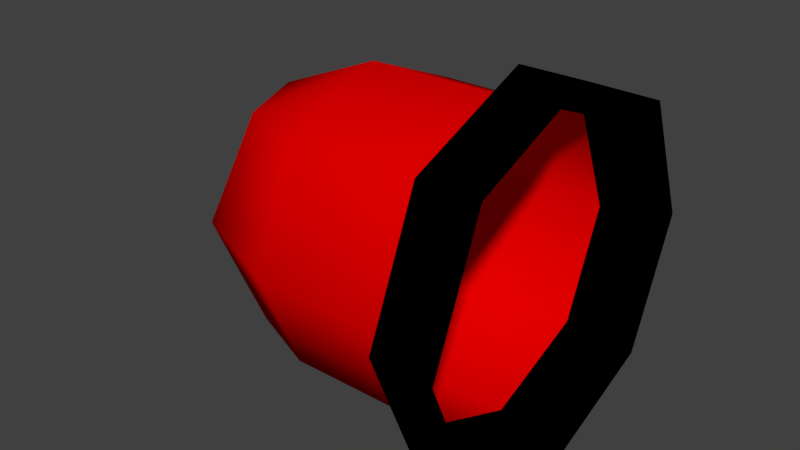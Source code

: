 # Source: alarm_light_centered.blend  (saved by Blender 2.79.0; exported with 4.5.12 LTS)
import bpy
from mathutils import Matrix  # noqa: F401  (used for matrix-valued properties, if any)

bpy.ops.wm.read_factory_settings(use_empty=True)
scene = bpy.context.scene
scene.name = 'Scene'

# ---- collections
col_collection_1 = bpy.data.collections.new('Collection 1'); scene.collection.children.link(col_collection_1)

# ---- materials (node trees are filled in below, after node groups)
mat_material = bpy.data.materials.new('Material')
mat_material.alpha_threshold = 0.0
mat_material.use_transparent_shadow = False
mat_material.diffuse_color = (0.03329, 0.1373, 0.1012, 1.0)
mat_material.roughness = 0.5
mat_material.line_color = (0.0, 0.0, 0.0, 1.0)
mat_black = bpy.data.materials.new('black')
mat_black.alpha_threshold = 0.0
mat_black.use_transparent_shadow = False
mat_black.diffuse_color = (0.0, 0.0, 0.0, 1.0)
mat_black.roughness = 0.5
mat_red = bpy.data.materials.new('red')
mat_red.alpha_threshold = 0.0
mat_red.use_transparent_shadow = False
mat_red.diffuse_color = (0.8, 0.0, 0.0, 1.0)
mat_red.roughness = 0.5

# ---- material node trees

# ---- world
world_world = bpy.data.worlds.new('World'); scene.world = world_world
world_world.color = (0.05088, 0.05088, 0.05088)
world_world.use_sun_shadow = False
world_world.sun_shadow_jitter_overblur = 0.0
world_world.cycles.sampling_method = 'MANUAL'

# ---- meshes
me_plane = bpy.data.meshes.new('Plane')
me_plane.from_pydata([(-1.4, 0.7071, -0.7071), (-1.4, 0.0, -1.0), (-1.4, -0.7071, -0.7071), (-0.4, 1.2, 0.0), (-0.4, 1.0, 0.0), (-0.4, -0.7071, 0.7071), (1.192e-07, -0.8485, 0.8485), (-0.4, 0.0, 1.0), (-0.4, 0.7071, 0.7071), (-0.4, -1.0, 0.0), (2.98e-08, 0.0, 1.2), (1.192e-07, 0.8485, 0.8485), (-0.4, -0.7071, -0.7071), (-0.4, 0.0, -1.0), (-0.4, 0.7071, -0.7071), (-1.4, -1.0, 0.0), (2.98e-08, -1.2, 0.0), (-1.4, 0.7071, 0.7071), (-1.4, 0.0, 1.0), (-1.4, -0.7071, 0.7071), (2.98e-08, -0.8485, -0.8485), (-1.4, 1.0, 0.0), (-1.9, 0.7071, 0.5), (-2.107, 0.0, 0.7071), (-1.9, -0.7071, 0.5), (2.98e-08, 0.0, -1.2), (2.98e-08, 0.8485, -0.8485), (-2.107, 0.7071, 0.0), (-2.4, 0.0, 0.0), (-2.107, -0.7071, 0.0), (-1.192e-07, 1.2, 0.0), (-0.4, 0.8485, -0.8485), (-1.9, 0.7071, -0.5), (-2.107, 0.0, -0.7071), (-1.9, -0.7071, -0.5), (-0.4, 0.0, -1.2), (-0.4, -0.8485, -0.8485), (-0.4, -1.2, 0.0), (-0.4, 0.8485, 0.8485), (-0.4, 0.0, 1.2), (-0.4, -0.8485, 0.8485)], [], [(14, 4, 3, 31), (4, 8, 38, 3), (8, 7, 39, 38), (13, 14, 31, 35), (5, 9, 37, 40), (7, 5, 40, 39), (9, 12, 36, 37), (12, 13, 35, 36), (17, 18, 7, 8), (0, 21, 4, 14), (1, 0, 14, 13), (19, 15, 9, 5), (18, 19, 5, 7), (15, 2, 12, 9), (2, 1, 13, 12), (21, 17, 8, 4), (19, 18, 23, 24), (17, 21, 22), (15, 19, 24), (18, 17, 22, 23), (24, 23, 28, 29), (22, 21, 27), (15, 24, 29), (23, 22, 27, 28), (28, 27, 32, 33), (29, 28, 33, 34), (27, 21, 32), (15, 29, 34), (15, 34, 2), (33, 32, 0, 1), (34, 33, 1, 2), (32, 21, 0), (40, 37, 16, 6), (36, 35, 25, 20), (3, 38, 11, 30), (39, 40, 6, 10), (35, 31, 26, 25), (37, 36, 20, 16), (31, 3, 30, 26), (38, 39, 10, 11)])
me_plane.polygons.foreach_set('use_smooth', [True] * 40)
me_plane.polygons.foreach_set('material_index', [1, 1, 1, 1, 1, 1, 1, 1, 2, 2, 2, 2, 2, 2, 2, 2, 2, 2, 2, 2, 2, 2, 2, 2, 2, 2, 2, 2, 2, 2, 2, 2, 1, 1, 1, 1, 1, 1, 1, 1])
_k = set([(4, 8), (4, 14), (5, 7), (5, 9), (7, 8), (9, 12), (12, 13), (13, 14)])
me_plane.attributes.new('sharp_edge', 'BOOLEAN', 'EDGE').data.foreach_set('value', [ (min(e.vertices), max(e.vertices)) in _k for e in me_plane.edges])
_uv = me_plane.uv_layers.new(name='UVMap')
_uv.uv.foreach_set('vector', [0.0, 0.0, 0.0, 0.0, 0.0, 0.0, 0.0, 0.0, 0.0, 0.0, 0.0, 0.0, 0.0, 0.0, 0.0, 0.0, 0.0, 0.0, 0.0, 0.0, 0.0, 0.0, 0.0, 0.0, 0.0, 0.0, 0.0, 0.0, 0.0, 0.0, 0.0, 0.0, 0.0, 0.0, 0.0, 0.0, 0.0, 0.0, 0.0, 0.0, 0.0, 0.0, 0.0, 0.0, 0.0, 0.0, 0.0, 0.0, 0.0, 0.0, 0.0, 0.0, 0.0, 0.0, 0.0, 0.0, 0.0, 0.0, 0.0, 0.0, 0.0, 0.0, 0.0, 0.0, 0.0, 0.0, 0.0, 0.0, 0.0, 0.0, 0.0, 0.0, 0.0, 0.0, 0.0, 0.0, 0.0, 0.0, 0.0, 0.0, 0.0, 0.0, 0.0, 0.0, 0.0, 0.0, 0.0, 0.0, 0.0, 0.0, 0.0, 0.0, 0.0, 0.0, 0.0, 0.0, 0.0, 0.0, 0.0, 0.0, 0.0, 0.0, 0.0, 0.0, 0.0, 0.0, 0.0, 0.0, 0.0, 0.0, 0.0, 0.0, 0.0, 0.0, 0.0, 0.0, 0.0, 0.0, 0.0, 0.0, 0.0, 0.0, 0.0, 0.0, 0.0, 0.0, 0.0, 0.0, 0.0, 0.0, 0.0, 0.0, 0.0, 0.0, 0.0, 0.0, 0.0, 0.0, 0.0, 0.0, 0.0, 0.0, 0.0, 0.0, 0.0, 0.0, 0.0, 0.0, 0.0, 0.0, 0.0, 0.0, 0.0, 0.0, 0.0, 0.0, 0.0, 0.0, 0.0, 0.0, 0.0, 0.0, 0.0, 0.0, 0.0, 0.0, 0.0, 0.0, 0.0, 0.0, 0.0, 0.0, 0.0, 0.0, 0.0, 0.0, 0.0, 0.0, 0.0, 0.0, 0.0, 0.0, 0.0, 0.0, 0.0, 0.0, 0.0, 0.0, 0.0, 0.0, 0.0, 0.0, 0.0, 0.0, 0.0, 0.0, 0.0, 0.0, 0.0, 0.0, 0.0, 0.0, 0.0, 0.0, 0.0, 0.0, 0.0, 0.0, 0.0, 0.0, 0.0, 0.0, 0.0, 0.0, 0.0, 0.0, 0.0, 0.0, 0.0, 0.0, 0.0, 0.0, 0.0, 0.0, 0.0, 0.0, 0.0, 0.0, 0.0, 0.0, 0.0, 0.0, 0.0, 0.0, 0.0, 0.0, 0.0, 0.0, 0.0, 0.0, 0.0, 0.0, 0.0, 0.0, 0.0, 0.0, 0.0, 0.0, 0.0, 0.0, 0.0, 0.0, 0.0, 0.0, 0.0, 0.0, 0.0, 0.0, 0.0, 0.0, 0.0, 0.0, 0.0, 0.0, 0.0, 0.0, 0.0, 0.0, 0.0, 0.0, 0.0, 0.0, 0.0, 0.0, 0.0, 0.0, 0.0, 0.0, 0.0, 0.0, 0.0, 0.0, 0.0, 0.0, 0.0, 0.0, 0.0, 0.0, 0.0, 0.0, 0.0, 0.0, 0.0, 0.0, 0.0, 0.0, 0.0, 0.0, 0.0, 0.0, 0.0, 0.0, 0.0, 0.0])
me_plane.materials.append(mat_material)
me_plane.materials.append(mat_black)
me_plane.materials.append(mat_red)
me_plane.use_remesh_preserve_volume = False
me_plane.use_remesh_preserve_attributes = False
me_plane.use_mirror_vertex_groups = False
me_plane.update()

# ---- objects
ob_plane = bpy.data.objects.new('Plane', me_plane)

# ---- transforms, parenting, visibility, modifiers, constraints
ob_plane.location = (0.0, 0.0, 0.0)
ob_plane.rotation_euler = (1.571, -0.0, 0.0)
ob_plane.lineart.crease_threshold = 0.0

# ---- collection membership
col_collection_1.objects.link(ob_plane)

# ---- scene / render settings (as saved in the file)
scene.frame_start = 1; scene.frame_end = 250; scene.frame_set(1)
scene.render.engine = 'BLENDER_EEVEE_NEXT'
scene.render.resolution_percentage = 50
scene.render.dither_intensity = 0.0
scene.cycles.use_denoising = False
scene.cycles.samples = 128
scene.cycles.sampling_pattern = 'TABULATED_SOBOL'
scene.cycles.use_adaptive_sampling = False
scene.cycles.use_light_tree = False
scene.cycles.blur_glossy = 0.0
scene.cycles.sample_clamp_indirect = 0.0
scene.view_settings.view_transform = 'Standard'
bpy.context.view_layer.update()

# ---- added for rendering (the .blend has no active camera and no usable light): camera, sun
cam_auto = bpy.data.cameras.new('AutoCamera')
cam_auto.lens = 50.0
cam_auto.sensor_width = 36.0
cam_auto.clip_end = 1000.0
ob_auto_camera = bpy.data.objects.new('AutoCamera', cam_auto)
scene.collection.objects.link(ob_auto_camera)
ob_auto_camera.location = (2.64609, -4.6153, 3.07687)
ob_auto_camera.rotation_euler = (1.09748, -7.21219e-08, 0.694738)
scene.camera = ob_auto_camera
light_auto_sun = bpy.data.lights.new('AutoSun', 'SUN')
light_auto_sun.energy = 3.0
light_auto_sun.angle = 0.0523599
ob_auto_sun = bpy.data.objects.new('AutoSun', light_auto_sun)
scene.collection.objects.link(ob_auto_sun)
ob_auto_sun.rotation_euler = (0.872665, 0.174533, 0.523599)
bpy.context.view_layer.update()
